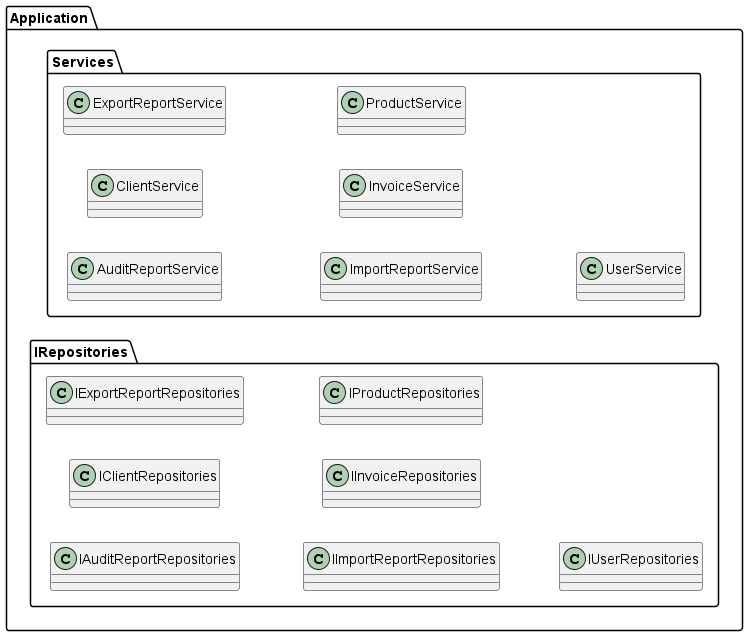

The diagram above was rendered by PlantUML. Its source (embedded in the PNG):
@startuml Application
skinparam DefaultTextAlignment center
skinparam Linetype polyline
left to right direction

package Application {
    package Services {
        class AuditReportService
        class ClientService
        class ExportReportService
        class ImportReportService
        class InvoiceService
        class ProductService
        class UserService
    }

    package IRepositories {
        class IAuditReportRepositories
        class IClientRepositories
        class IExportReportRepositories
        class IImportReportRepositories
        class IInvoiceRepositories
        class IProductRepositories
        class IUserRepositories
    }
}
@enduml